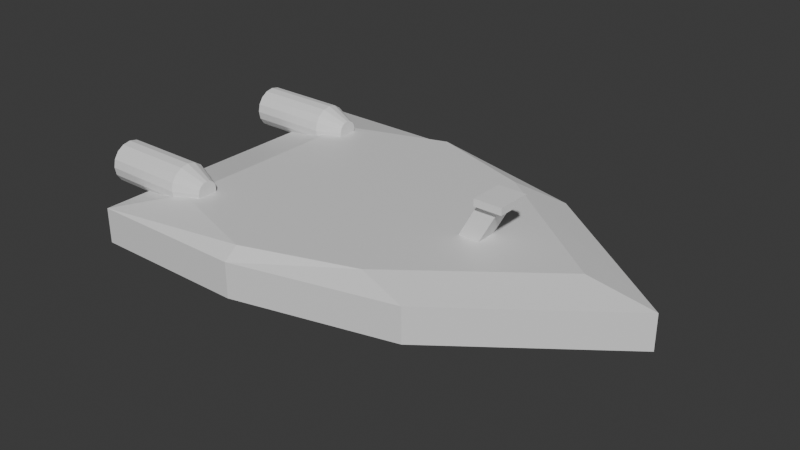 # Source: Cruiser1.blend  (saved by Blender 5.0.118; exported with 4.5.12 LTS)
import bpy
from mathutils import Matrix  # noqa: F401  (used for matrix-valued properties, if any)

bpy.ops.wm.read_factory_settings(use_empty=True)
scene = bpy.context.scene
scene.name = 'Scene'

# ---- collections
col_collection = bpy.data.collections.new('Collection'); scene.collection.children.link(col_collection)

# ---- materials (node trees are filled in below, after node groups)
mat_material = bpy.data.materials.new('Material')
mat_material.alpha_threshold = 0.0
mat_material.use_backface_culling_lightprobe_volume = False
mat_material.roughness = 0.5
mat_material.line_color = (0.0, 0.0, 0.0, 1.0)

# ---- material node trees
mat_material.use_nodes = True; mat_material.node_tree.nodes.clear()
_N = mat_material.node_tree.nodes; _L = mat_material.node_tree.links
n0 = _N.new('ShaderNodeOutputMaterial'); n0.name = 'Material Output'; n0.location = (200, 100)
n1 = _N.new('ShaderNodeBsdfPrincipled'); n1.name = 'Principled BSDF'; n1.location = (-200, 100)
_L.new(n1.outputs[0], n0.inputs[0])
n0.is_active_output = True

# ---- world
world_world = bpy.data.worlds.new('World'); scene.world = world_world
world_world.use_nodes = True; world_world.node_tree.nodes.clear()
_N = world_world.node_tree.nodes; _L = world_world.node_tree.links
n0 = _N.new('ShaderNodeOutputWorld'); n0.name = 'World Output'; n0.location = (200, 100)
n1 = _N.new('ShaderNodeBackground'); n1.name = 'Background'; n1.location = (-200, 100)
n1.inputs[0].default_value = (0.05088, 0.05088, 0.05088, 1.0)
_L.new(n1.outputs[0], n0.inputs[0])
n0.is_active_output = True
world_world.color = (0.05088, 0.05088, 0.05088)
world_world.sun_shadow_jitter_overblur = 0.0

# ---- meshes
me_cube = bpy.data.meshes.new('Cube')
me_cube.from_pydata([(0.5128, 0.5128, 1.6), (0.5128, 0.5128, -1.6), (0.5128, -0.5128, 1.6), (0.5128, -0.5128, -1.6), (-0.5128, 0.5128, 1.6), (-0.5128, 0.5128, -1.6), (-0.5128, -0.5128, 1.6), (-0.5128, -0.5128, -1.6), (0.0, 0.6838, -1.6), (0.0, -0.6838, 1.6), (0.0, -0.6838, -1.6), (0.0, 0.6838, 1.6), (-0.5128, 0.0, -1.6), (1.184, 0.0, 1.6), (-0.5128, 0.0, 1.6), (1.184, 0.0, -1.6), (0.0, 0.0, -1.6), (0.0, 0.0, 1.6), (0.75, 0.5625, 0.0), (-0.75, -0.75, 0.0), (0.75, -0.5625, 0.0), (-0.75, 0.75, 0.0), (0.0, 0.75, 0.0), (0.0, -0.75, 0.0), (1.5, 0.0, 0.0), (-0.75, 0.0, 0.0), (0.0, -0.75, 1.0), (-0.75, -0.75, 1.0), (1.5, 0.0, 1.0), (0.75, -0.5625, 1.0), (-0.75, 0.0, 1.0), (-0.75, 0.75, 1.0), (0.0, 0.75, 1.0), (0.75, 0.5625, 1.0), (-0.75, 0.0, -1.0), (-0.75, -0.75, -1.0), (0.0, 0.75, -1.0), (-0.75, 0.75, -1.0), (0.0, -0.75, -1.0), (0.75, -0.5625, -1.0), (1.5, 0.0, -1.0), (0.75, 0.5625, -1.0)], [], [(17, 6, 9), (23, 26, 27, 19), (25, 30, 31, 21), (16, 15, 3), (24, 28, 29, 20), (22, 32, 33, 18), (21, 31, 32, 22), (12, 16, 7), (20, 29, 26, 23), (13, 17, 2), (0, 17, 13), (5, 16, 12), (18, 33, 28, 24), (8, 1, 16), (19, 27, 30, 25), (11, 4, 17), (35, 19, 25, 34), (41, 18, 24, 40), (39, 20, 23, 38), (37, 21, 22, 36), (36, 22, 18, 41), (40, 24, 20, 39), (34, 25, 21, 37), (38, 23, 19, 35), (2, 17, 9), (17, 4, 14), (6, 17, 14), (17, 0, 11), (3, 10, 16), (16, 5, 8), (7, 16, 10), (16, 1, 15), (9, 6, 27, 26), (13, 2, 29, 28), (14, 4, 31, 30), (11, 0, 33, 32), (2, 9, 26, 29), (4, 11, 32, 31), (0, 13, 28, 33), (6, 14, 30, 27), (12, 7, 35, 34), (8, 5, 37, 36), (10, 3, 39, 38), (15, 1, 41, 40), (1, 8, 36, 41), (7, 10, 38, 35), (5, 12, 34, 37), (3, 15, 40, 39)])
_uv = me_cube.uv_layers.new(name='UVMap')
_uv.uv.foreach_set('vector', [0.75, 0.625, 0.8355, 0.7105, 0.75, 0.7105, 0.5, 0.875, 0.625, 0.875, 0.625, 1.0, 0.5, 1.0, 0.5, 0.125, 0.625, 0.125, 0.625, 0.25, 0.5, 0.25, 0.25, 0.625, 0.3355, 0.625, 0.3355, 0.7105, 0.5, 0.625, 0.625, 0.625, 0.625, 0.75, 0.5, 0.75, 0.5, 0.375, 0.625, 0.375, 0.625, 0.5, 0.5, 0.5, 0.5, 0.25, 0.625, 0.25, 0.625, 0.375, 0.5, 0.375, 0.1645, 0.625, 0.25, 0.625, 0.1645, 0.7105, 0.5, 0.75, 0.625, 0.75, 0.625, 0.875, 0.5, 0.875, 0.6645, 0.625, 0.75, 0.625, 0.6645, 0.7105, 0.6645, 0.5395, 0.75, 0.625, 0.6645, 0.625, 0.1645, 0.5395, 0.25, 0.625, 0.1645, 0.625, 0.5, 0.5, 0.625, 0.5, 0.625, 0.625, 0.5, 0.625, 0.25, 0.5395, 0.3355, 0.5395, 0.25, 0.625, 0.5, 0.0, 0.625, 0.0, 0.625, 0.125, 0.5, 0.125, 0.75, 0.5395, 0.8355, 0.5395, 0.75, 0.625, 0.375, 0.0, 0.5, 0.0, 0.5, 0.125, 0.375, 0.125, 0.375, 0.5, 0.5, 0.5, 0.5, 0.625, 0.375, 0.625, 0.375, 0.75, 0.5, 0.75, 0.5, 0.875, 0.375, 0.875, 0.375, 0.25, 0.5, 0.25, 0.5, 0.375, 0.375, 0.375, 0.375, 0.375, 0.5, 0.375, 0.5, 0.5, 0.375, 0.5, 0.375, 0.625, 0.5, 0.625, 0.5, 0.75, 0.375, 0.75, 0.375, 0.125, 0.5, 0.125, 0.5, 0.25, 0.375, 0.25, 0.375, 0.875, 0.5, 0.875, 0.5, 1.0, 0.375, 1.0, 0.6645, 0.7105, 0.75, 0.625, 0.75, 0.7105, 0.75, 0.625, 0.8355, 0.5395, 0.8355, 0.625, 0.8355, 0.7105, 0.75, 0.625, 0.8355, 0.625, 0.75, 0.625, 0.6645, 0.5395, 0.75, 0.5395, 0.3355, 0.7105, 0.25, 0.7105, 0.25, 0.625, 0.25, 0.625, 0.1645, 0.5395, 0.25, 0.5395, 0.1645, 0.7105, 0.25, 0.625, 0.25, 0.7105, 0.25, 0.625, 0.3355, 0.5395, 0.3355, 0.625, 0.75, 0.7105, 0.8355, 0.7105, 0.875, 0.75, 0.75, 0.75, 0.6645, 0.625, 0.6645, 0.7105, 0.625, 0.75, 0.625, 0.625, 0.8355, 0.625, 0.8355, 0.5395, 0.875, 0.5, 0.875, 0.625, 0.75, 0.5395, 0.6645, 0.5395, 0.625, 0.5, 0.75, 0.5, 0.6645, 0.7105, 0.75, 0.7105, 0.75, 0.75, 0.625, 0.75, 0.8355, 0.5395, 0.75, 0.5395, 0.75, 0.5, 0.875, 0.5, 0.6645, 0.5395, 0.6645, 0.625, 0.625, 0.625, 0.625, 0.5, 0.8355, 0.7105, 0.8355, 0.625, 0.875, 0.625, 0.875, 0.75, 0.1645, 0.625, 0.1645, 0.7105, 0.125, 0.75, 0.125, 0.625, 0.25, 0.5395, 0.1645, 0.5395, 0.125, 0.5, 0.25, 0.5, 0.25, 0.7105, 0.3355, 0.7105, 0.375, 0.75, 0.25, 0.75, 0.3355, 0.625, 0.3355, 0.5395, 0.375, 0.5, 0.375, 0.625, 0.3355, 0.5395, 0.25, 0.5395, 0.25, 0.5, 0.375, 0.5, 0.1645, 0.7105, 0.25, 0.7105, 0.25, 0.75, 0.125, 0.75, 0.1645, 0.5395, 0.1645, 0.625, 0.125, 0.625, 0.125, 0.5, 0.3355, 0.7105, 0.3355, 0.625, 0.375, 0.625, 0.375, 0.75])
me_cube.materials.append(mat_material)
me_cube.use_mirror_vertex_groups = False
me_cube.update()
me_cylinder_001 = bpy.data.meshes.new('Cylinder.001')
me_cylinder_001.from_pydata([(0.0, 1.0, -1.0), (-5.1e-08, 0.4902, 1.583), (0.3827, 0.9239, -1.0), (0.1876, 0.4529, 1.583), (0.7071, 0.7071, -1.0), (0.3466, 0.3466, 1.583), (0.9239, 0.3827, -1.0), (0.4529, 0.1876, 1.583), (1.0, 0.0, -1.0), (0.4902, 0.0, 1.583), (0.9239, -0.3827, -1.0), (0.4529, -0.1876, 1.583), (0.7071, -0.7071, -1.0), (0.3466, -0.3466, 1.583), (0.3827, -0.9239, -1.0), (0.1876, -0.4529, 1.583), (0.0, -1.0, -1.0), (-5.1e-08, -0.4902, 1.583), (-0.3827, -0.9239, -1.0), (-0.1876, -0.4529, 1.583), (-0.7071, -0.7071, -1.0), (-0.3466, -0.3466, 1.583), (-0.9239, -0.3827, -1.0), (-0.4529, -0.1876, 1.583), (-1.0, 0.0, -1.0), (-0.4902, 0.0, 1.583), (-0.9239, 0.3827, -1.0), (-0.4529, 0.1876, 1.583), (-0.7071, 0.7071, -1.0), (-0.3466, 0.3466, 1.583), (-0.3827, 0.9239, -1.0), (-0.1876, 0.4529, 1.583), (0.3827, 0.9239, 1.0), (0.0, 1.0, 1.0), (0.7071, 0.7071, 1.0), (0.9239, 0.3827, 1.0), (1.0, 0.0, 1.0), (0.9239, -0.3827, 1.0), (0.7071, -0.7071, 1.0), (0.3827, -0.9239, 1.0), (0.0, -1.0, 1.0), (-0.3827, -0.9239, 1.0), (-0.7071, -0.7071, 1.0), (-0.9239, -0.3827, 1.0), (-1.0, 0.0, 1.0), (-0.9239, 0.3827, 1.0), (-0.7071, 0.7071, 1.0), (-0.3827, 0.9239, 1.0), (0.0, 0.898, -1.0), (0.3437, 0.8297, -1.0), (0.635, 0.635, -1.0), (0.8297, 0.3437, -1.0), (0.898, 0.0, -1.0), (0.8297, -0.3437, -1.0), (0.635, -0.635, -1.0), (0.3437, -0.8297, -1.0), (0.0, -0.898, -1.0), (-0.3437, -0.8297, -1.0), (-0.635, -0.635, -1.0), (-0.8297, -0.3437, -1.0), (-0.898, 0.0, -1.0), (-0.8297, 0.3437, -1.0), (-0.635, 0.635, -1.0), (-0.3437, 0.8297, -1.0), (0.0, 1.0, -1.0), (0.3827, 0.9239, -1.0), (0.7071, 0.7071, -1.0), (0.9239, 0.3827, -1.0), (1.0, 0.0, -1.0), (0.9239, -0.3827, -1.0), (0.7071, -0.7071, -1.0), (0.3827, -0.9239, -1.0), (0.0, -1.0, -1.0), (-0.3827, -0.9239, -1.0), (-0.7071, -0.7071, -1.0), (-0.9239, -0.3827, -1.0), (-1.0, 0.0, -1.0), (-0.9239, 0.3827, -1.0), (-0.7071, 0.7071, -1.0), (-0.3827, 0.9239, -1.0), (-1.609e-08, 0.898, -0.8333), (0.3437, 0.8297, -0.8333), (0.635, 0.635, -0.8333), (0.8297, 0.3437, -0.8333), (0.898, -1.126e-15, -0.8333), (0.8297, -0.3437, -0.8333), (0.635, -0.635, -0.8333), (0.3437, -0.8297, -0.8333), (-1.609e-08, -0.898, -0.8333), (-0.3437, -0.8297, -0.8333), (-0.635, -0.635, -0.8333), (-0.8297, -0.3437, -0.8333), (-0.898, -1.126e-15, -0.8333), (-0.8297, 0.3437, -0.8333), (-0.635, 0.635, -0.8333), (-0.3437, 0.8297, -0.8333)], [], [(0, 33, 32, 2), (2, 32, 34, 4), (4, 34, 35, 6), (6, 35, 36, 8), (8, 36, 37, 10), (10, 37, 38, 12), (12, 38, 39, 14), (14, 39, 40, 16), (16, 40, 41, 18), (18, 41, 42, 20), (20, 42, 43, 22), (22, 43, 44, 24), (24, 44, 45, 26), (26, 45, 46, 28), (3, 1, 31, 29, 27, 25, 23, 21, 19, 17, 15, 13, 11, 9, 7, 5), (28, 46, 47, 30), (30, 47, 33, 0), (6, 8, 68, 67), (1, 3, 32, 33), (3, 5, 34, 32), (5, 7, 35, 34), (7, 9, 36, 35), (9, 11, 37, 36), (11, 13, 38, 37), (13, 15, 39, 38), (15, 17, 40, 39), (17, 19, 41, 40), (19, 21, 42, 41), (21, 23, 43, 42), (23, 25, 44, 43), (25, 27, 45, 44), (27, 29, 46, 45), (29, 31, 47, 46), (31, 1, 33, 47), (52, 53, 85, 84), (16, 18, 73, 72), (26, 28, 78, 77), (2, 4, 66, 65), (12, 14, 71, 70), (22, 24, 76, 75), (8, 10, 69, 68), (18, 20, 74, 73), (28, 30, 79, 78), (4, 6, 67, 66), (14, 16, 72, 71), (24, 26, 77, 76), (0, 2, 65, 64), (10, 12, 70, 69), (20, 22, 75, 74), (30, 0, 64, 79), (49, 48, 64, 65), (50, 49, 65, 66), (51, 50, 66, 67), (52, 51, 67, 68), (53, 52, 68, 69), (54, 53, 69, 70), (55, 54, 70, 71), (56, 55, 71, 72), (57, 56, 72, 73), (58, 57, 73, 74), (59, 58, 74, 75), (60, 59, 75, 76), (61, 60, 76, 77), (62, 61, 77, 78), (63, 62, 78, 79), (48, 63, 79, 64), (80, 81, 82, 83, 84, 85, 86, 87, 88, 89, 90, 91, 92, 93, 94, 95), (60, 61, 93, 92), (53, 54, 86, 85), (61, 62, 94, 93), (54, 55, 87, 86), (62, 63, 95, 94), (55, 56, 88, 87), (48, 49, 81, 80), (63, 48, 80, 95), (56, 57, 89, 88), (49, 50, 82, 81), (57, 58, 90, 89), (50, 51, 83, 82), (58, 59, 91, 90), (51, 52, 84, 83), (59, 60, 92, 91)])
_uv = me_cylinder_001.uv_layers.new(name='UVMap')
_uv.uv.foreach_set('vector', [1.0, 0.5, 1.0, 1.0, 0.9375, 1.0, 0.9375, 0.5, 0.9375, 0.5, 0.9375, 1.0, 0.875, 1.0, 0.875, 0.5, 0.875, 0.5, 0.875, 1.0, 0.8125, 1.0, 0.8125, 0.5, 0.8125, 0.5, 0.8125, 1.0, 0.75, 1.0, 0.75, 0.5, 0.75, 0.5, 0.75, 1.0, 0.6875, 1.0, 0.6875, 0.5, 0.6875, 0.5, 0.6875, 1.0, 0.625, 1.0, 0.625, 0.5, 0.625, 0.5, 0.625, 1.0, 0.5625, 1.0, 0.5625, 0.5, 0.5625, 0.5, 0.5625, 1.0, 0.5, 1.0, 0.5, 0.5, 0.5, 0.5, 0.5, 1.0, 0.4375, 1.0, 0.4375, 0.5, 0.4375, 0.5, 0.4375, 1.0, 0.375, 1.0, 0.375, 0.5, 0.375, 0.5, 0.375, 1.0, 0.3125, 1.0, 0.3125, 0.5, 0.3125, 0.5, 0.3125, 1.0, 0.25, 1.0, 0.25, 0.5, 0.25, 0.5, 0.25, 1.0, 0.1875, 1.0, 0.1875, 0.5, 0.1875, 0.5, 0.1875, 1.0, 0.125, 1.0, 0.125, 0.5, 0.295, 0.3587, 0.25, 0.3676, 0.205, 0.3587, 0.1668, 0.3332, 0.1413, 0.295, 0.1324, 0.25, 0.1413, 0.205, 0.1668, 0.1668, 0.205, 0.1413, 0.25, 0.1324, 0.295, 0.1413, 0.3332, 0.1668, 0.3587, 0.205, 0.3676, 0.25, 0.3587, 0.295, 0.3332, 0.3332, 0.125, 0.5, 0.125, 1.0, 0.0625, 1.0, 0.0625, 0.5, 0.0625, 0.5, 0.0625, 1.0, 0.0, 1.0, 0.0, 0.5, 0.8125, 0.5, 0.75, 0.5, 0.75, 0.5, 0.8125, 0.5, 0.25, 0.3676, 0.295, 0.3587, 0.3418, 0.4717, 0.25, 0.49, 0.295, 0.3587, 0.3332, 0.3332, 0.4197, 0.4197, 0.3418, 0.4717, 0.3332, 0.3332, 0.3587, 0.295, 0.4717, 0.3418, 0.4197, 0.4197, 0.3587, 0.295, 0.3676, 0.25, 0.49, 0.25, 0.4717, 0.3418, 0.3676, 0.25, 0.3587, 0.205, 0.4717, 0.1582, 0.49, 0.25, 0.3587, 0.205, 0.3332, 0.1668, 0.4197, 0.08029, 0.4717, 0.1582, 0.3332, 0.1668, 0.295, 0.1413, 0.3418, 0.02827, 0.4197, 0.08029, 0.295, 0.1413, 0.25, 0.1324, 0.25, 0.01, 0.3418, 0.02827, 0.25, 0.1324, 0.205, 0.1413, 0.1582, 0.02827, 0.25, 0.01, 0.205, 0.1413, 0.1668, 0.1668, 0.08029, 0.08029, 0.1582, 0.02827, 0.1668, 0.1668, 0.1413, 0.205, 0.02827, 0.1582, 0.08029, 0.08029, 0.1413, 0.205, 0.1324, 0.25, 0.01, 0.25, 0.02827, 0.1582, 0.1324, 0.25, 0.1413, 0.295, 0.02827, 0.3418, 0.01, 0.25, 0.1413, 0.295, 0.1668, 0.3332, 0.08029, 0.4197, 0.02827, 0.3418, 0.1668, 0.3332, 0.205, 0.3587, 0.1582, 0.4717, 0.08029, 0.4197, 0.205, 0.3587, 0.25, 0.3676, 0.25, 0.49, 0.1582, 0.4717, 0.9655, 0.25, 0.9491, 0.1675, 0.9491, 0.1675, 0.9655, 0.25, 0.5, 0.5, 0.4375, 0.5, 0.4375, 0.5, 0.5, 0.5, 0.1875, 0.5, 0.125, 0.5, 0.125, 0.5, 0.1875, 0.5, 0.9375, 0.5, 0.875, 0.5, 0.875, 0.5, 0.9375, 0.5, 0.625, 0.5, 0.5625, 0.5, 0.5625, 0.5, 0.625, 0.5, 0.3125, 0.5, 0.25, 0.5, 0.25, 0.5, 0.3125, 0.5, 0.75, 0.5, 0.6875, 0.5, 0.6875, 0.5, 0.75, 0.5, 0.4375, 0.5, 0.375, 0.5, 0.375, 0.5, 0.4375, 0.5, 0.125, 0.5, 0.0625, 0.5, 0.0625, 0.5, 0.125, 0.5, 0.875, 0.5, 0.8125, 0.5, 0.8125, 0.5, 0.875, 0.5, 0.5625, 0.5, 0.5, 0.5, 0.5, 0.5, 0.5625, 0.5, 0.25, 0.5, 0.1875, 0.5, 0.1875, 0.5, 0.25, 0.5, 1.0, 0.5, 0.9375, 0.5, 0.9375, 0.5, 1.0, 0.5, 0.6875, 0.5, 0.625, 0.5, 0.625, 0.5, 0.6875, 0.5, 0.375, 0.5, 0.3125, 0.5, 0.3125, 0.5, 0.375, 0.5, 0.0625, 0.5, 0.0, 0.5, 0.0, 0.5, 0.0625, 0.5, 0.8325, 0.4491, 0.75, 0.4655, 0.75, 0.49, 0.8418, 0.4717, 0.9024, 0.4024, 0.8325, 0.4491, 0.8418, 0.4717, 0.9197, 0.4197, 0.9491, 0.3325, 0.9024, 0.4024, 0.9197, 0.4197, 0.9717, 0.3418, 0.9655, 0.25, 0.9491, 0.3325, 0.9717, 0.3418, 0.99, 0.25, 0.9491, 0.1675, 0.9655, 0.25, 0.99, 0.25, 0.9717, 0.1582, 0.9024, 0.0976, 0.9491, 0.1675, 0.9717, 0.1582, 0.9197, 0.08029, 0.8325, 0.05088, 0.9024, 0.0976, 0.9197, 0.08029, 0.8418, 0.02827, 0.75, 0.03447, 0.8325, 0.05088, 0.8418, 0.02827, 0.75, 0.01, 0.6675, 0.05088, 0.75, 0.03447, 0.75, 0.01, 0.6582, 0.02827, 0.5976, 0.0976, 0.6675, 0.05088, 0.6582, 0.02827, 0.5803, 0.08029, 0.5509, 0.1675, 0.5976, 0.0976, 0.5803, 0.08029, 0.5283, 0.1582, 0.5345, 0.25, 0.5509, 0.1675, 0.5283, 0.1582, 0.51, 0.25, 0.5509, 0.3325, 0.5345, 0.25, 0.51, 0.25, 0.5283, 0.3418, 0.5976, 0.4024, 0.5509, 0.3325, 0.5283, 0.3418, 0.5803, 0.4197, 0.6675, 0.4491, 0.5976, 0.4024, 0.5803, 0.4197, 0.6582, 0.4717, 0.75, 0.4655, 0.6675, 0.4491, 0.6582, 0.4717, 0.75, 0.49, 0.75, 0.4655, 0.8325, 0.4491, 0.9024, 0.4024, 0.9491, 0.3325, 0.9655, 0.25, 0.9491, 0.1675, 0.9024, 0.0976, 0.8325, 0.05088, 0.75, 0.03447, 0.6675, 0.05088, 0.5976, 0.0976, 0.5509, 0.1675, 0.5345, 0.25, 0.5509, 0.3325, 0.5976, 0.4024, 0.6675, 0.4491, 0.5345, 0.25, 0.5509, 0.3325, 0.5509, 0.3325, 0.5345, 0.25, 0.9491, 0.1675, 0.9024, 0.0976, 0.9024, 0.0976, 0.9491, 0.1675, 0.5509, 0.3325, 0.5976, 0.4024, 0.5976, 0.4024, 0.5509, 0.3325, 0.9024, 0.0976, 0.8325, 0.05088, 0.8325, 0.05088, 0.9024, 0.0976, 0.5976, 0.4024, 0.6675, 0.4491, 0.6675, 0.4491, 0.5976, 0.4024, 0.8325, 0.05088, 0.75, 0.03447, 0.75, 0.03447, 0.8325, 0.05088, 0.75, 0.4655, 0.8325, 0.4491, 0.8325, 0.4491, 0.75, 0.4655, 0.6675, 0.4491, 0.75, 0.4655, 0.75, 0.4655, 0.6675, 0.4491, 0.75, 0.03447, 0.6675, 0.05088, 0.6675, 0.05088, 0.75, 0.03447, 0.8325, 0.4491, 0.9024, 0.4024, 0.9024, 0.4024, 0.8325, 0.4491, 0.6675, 0.05088, 0.5976, 0.0976, 0.5976, 0.0976, 0.6675, 0.05088, 0.9024, 0.4024, 0.9491, 0.3325, 0.9491, 0.3325, 0.9024, 0.4024, 0.5976, 0.0976, 0.5509, 0.1675, 0.5509, 0.1675, 0.5976, 0.0976, 0.9491, 0.3325, 0.9655, 0.25, 0.9655, 0.25, 0.9491, 0.3325, 0.5509, 0.1675, 0.5345, 0.25, 0.5345, 0.25, 0.5509, 0.1675])
me_cylinder_001.update()
me_cylinder_002 = bpy.data.meshes.new('Cylinder.002')
me_cylinder_002.from_pydata([(0.0, 1.0, -1.0), (-5.1e-08, 0.4902, 1.583), (0.3827, 0.9239, -1.0), (0.1876, 0.4529, 1.583), (0.7071, 0.7071, -1.0), (0.3466, 0.3466, 1.583), (0.9239, 0.3827, -1.0), (0.4529, 0.1876, 1.583), (1.0, 0.0, -1.0), (0.4902, 0.0, 1.583), (0.9239, -0.3827, -1.0), (0.4529, -0.1876, 1.583), (0.7071, -0.7071, -1.0), (0.3466, -0.3466, 1.583), (0.3827, -0.9239, -1.0), (0.1876, -0.4529, 1.583), (0.0, -1.0, -1.0), (-5.1e-08, -0.4902, 1.583), (-0.3827, -0.9239, -1.0), (-0.1876, -0.4529, 1.583), (-0.7071, -0.7071, -1.0), (-0.3466, -0.3466, 1.583), (-0.9239, -0.3827, -1.0), (-0.4529, -0.1876, 1.583), (-1.0, 0.0, -1.0), (-0.4902, 0.0, 1.583), (-0.9239, 0.3827, -1.0), (-0.4529, 0.1876, 1.583), (-0.7071, 0.7071, -1.0), (-0.3466, 0.3466, 1.583), (-0.3827, 0.9239, -1.0), (-0.1876, 0.4529, 1.583), (0.3827, 0.9239, 1.0), (0.0, 1.0, 1.0), (0.7071, 0.7071, 1.0), (0.9239, 0.3827, 1.0), (1.0, 0.0, 1.0), (0.9239, -0.3827, 1.0), (0.7071, -0.7071, 1.0), (0.3827, -0.9239, 1.0), (0.0, -1.0, 1.0), (-0.3827, -0.9239, 1.0), (-0.7071, -0.7071, 1.0), (-0.9239, -0.3827, 1.0), (-1.0, 0.0, 1.0), (-0.9239, 0.3827, 1.0), (-0.7071, 0.7071, 1.0), (-0.3827, 0.9239, 1.0), (0.0, 0.898, -1.0), (0.3437, 0.8297, -1.0), (0.635, 0.635, -1.0), (0.8297, 0.3437, -1.0), (0.898, 0.0, -1.0), (0.8297, -0.3437, -1.0), (0.635, -0.635, -1.0), (0.3437, -0.8297, -1.0), (0.0, -0.898, -1.0), (-0.3437, -0.8297, -1.0), (-0.635, -0.635, -1.0), (-0.8297, -0.3437, -1.0), (-0.898, 0.0, -1.0), (-0.8297, 0.3437, -1.0), (-0.635, 0.635, -1.0), (-0.3437, 0.8297, -1.0), (0.0, 1.0, -1.0), (0.3827, 0.9239, -1.0), (0.7071, 0.7071, -1.0), (0.9239, 0.3827, -1.0), (1.0, 0.0, -1.0), (0.9239, -0.3827, -1.0), (0.7071, -0.7071, -1.0), (0.3827, -0.9239, -1.0), (0.0, -1.0, -1.0), (-0.3827, -0.9239, -1.0), (-0.7071, -0.7071, -1.0), (-0.9239, -0.3827, -1.0), (-1.0, 0.0, -1.0), (-0.9239, 0.3827, -1.0), (-0.7071, 0.7071, -1.0), (-0.3827, 0.9239, -1.0), (-1.609e-08, 0.898, -0.8333), (0.3437, 0.8297, -0.8333), (0.635, 0.635, -0.8333), (0.8297, 0.3437, -0.8333), (0.898, -1.126e-15, -0.8333), (0.8297, -0.3437, -0.8333), (0.635, -0.635, -0.8333), (0.3437, -0.8297, -0.8333), (-1.609e-08, -0.898, -0.8333), (-0.3437, -0.8297, -0.8333), (-0.635, -0.635, -0.8333), (-0.8297, -0.3437, -0.8333), (-0.898, -1.126e-15, -0.8333), (-0.8297, 0.3437, -0.8333), (-0.635, 0.635, -0.8333), (-0.3437, 0.8297, -0.8333)], [], [(0, 33, 32, 2), (2, 32, 34, 4), (4, 34, 35, 6), (6, 35, 36, 8), (8, 36, 37, 10), (10, 37, 38, 12), (12, 38, 39, 14), (14, 39, 40, 16), (16, 40, 41, 18), (18, 41, 42, 20), (20, 42, 43, 22), (22, 43, 44, 24), (24, 44, 45, 26), (26, 45, 46, 28), (3, 1, 31, 29, 27, 25, 23, 21, 19, 17, 15, 13, 11, 9, 7, 5), (28, 46, 47, 30), (30, 47, 33, 0), (6, 8, 68, 67), (1, 3, 32, 33), (3, 5, 34, 32), (5, 7, 35, 34), (7, 9, 36, 35), (9, 11, 37, 36), (11, 13, 38, 37), (13, 15, 39, 38), (15, 17, 40, 39), (17, 19, 41, 40), (19, 21, 42, 41), (21, 23, 43, 42), (23, 25, 44, 43), (25, 27, 45, 44), (27, 29, 46, 45), (29, 31, 47, 46), (31, 1, 33, 47), (52, 53, 85, 84), (16, 18, 73, 72), (26, 28, 78, 77), (2, 4, 66, 65), (12, 14, 71, 70), (22, 24, 76, 75), (8, 10, 69, 68), (18, 20, 74, 73), (28, 30, 79, 78), (4, 6, 67, 66), (14, 16, 72, 71), (24, 26, 77, 76), (0, 2, 65, 64), (10, 12, 70, 69), (20, 22, 75, 74), (30, 0, 64, 79), (49, 48, 64, 65), (50, 49, 65, 66), (51, 50, 66, 67), (52, 51, 67, 68), (53, 52, 68, 69), (54, 53, 69, 70), (55, 54, 70, 71), (56, 55, 71, 72), (57, 56, 72, 73), (58, 57, 73, 74), (59, 58, 74, 75), (60, 59, 75, 76), (61, 60, 76, 77), (62, 61, 77, 78), (63, 62, 78, 79), (48, 63, 79, 64), (80, 81, 82, 83, 84, 85, 86, 87, 88, 89, 90, 91, 92, 93, 94, 95), (60, 61, 93, 92), (53, 54, 86, 85), (61, 62, 94, 93), (54, 55, 87, 86), (62, 63, 95, 94), (55, 56, 88, 87), (48, 49, 81, 80), (63, 48, 80, 95), (56, 57, 89, 88), (49, 50, 82, 81), (57, 58, 90, 89), (50, 51, 83, 82), (58, 59, 91, 90), (51, 52, 84, 83), (59, 60, 92, 91)])
_uv = me_cylinder_002.uv_layers.new(name='UVMap')
_uv.uv.foreach_set('vector', [1.0, 0.5, 1.0, 1.0, 0.9375, 1.0, 0.9375, 0.5, 0.9375, 0.5, 0.9375, 1.0, 0.875, 1.0, 0.875, 0.5, 0.875, 0.5, 0.875, 1.0, 0.8125, 1.0, 0.8125, 0.5, 0.8125, 0.5, 0.8125, 1.0, 0.75, 1.0, 0.75, 0.5, 0.75, 0.5, 0.75, 1.0, 0.6875, 1.0, 0.6875, 0.5, 0.6875, 0.5, 0.6875, 1.0, 0.625, 1.0, 0.625, 0.5, 0.625, 0.5, 0.625, 1.0, 0.5625, 1.0, 0.5625, 0.5, 0.5625, 0.5, 0.5625, 1.0, 0.5, 1.0, 0.5, 0.5, 0.5, 0.5, 0.5, 1.0, 0.4375, 1.0, 0.4375, 0.5, 0.4375, 0.5, 0.4375, 1.0, 0.375, 1.0, 0.375, 0.5, 0.375, 0.5, 0.375, 1.0, 0.3125, 1.0, 0.3125, 0.5, 0.3125, 0.5, 0.3125, 1.0, 0.25, 1.0, 0.25, 0.5, 0.25, 0.5, 0.25, 1.0, 0.1875, 1.0, 0.1875, 0.5, 0.1875, 0.5, 0.1875, 1.0, 0.125, 1.0, 0.125, 0.5, 0.295, 0.3587, 0.25, 0.3676, 0.205, 0.3587, 0.1668, 0.3332, 0.1413, 0.295, 0.1324, 0.25, 0.1413, 0.205, 0.1668, 0.1668, 0.205, 0.1413, 0.25, 0.1324, 0.295, 0.1413, 0.3332, 0.1668, 0.3587, 0.205, 0.3676, 0.25, 0.3587, 0.295, 0.3332, 0.3332, 0.125, 0.5, 0.125, 1.0, 0.0625, 1.0, 0.0625, 0.5, 0.0625, 0.5, 0.0625, 1.0, 0.0, 1.0, 0.0, 0.5, 0.8125, 0.5, 0.75, 0.5, 0.75, 0.5, 0.8125, 0.5, 0.25, 0.3676, 0.295, 0.3587, 0.3418, 0.4717, 0.25, 0.49, 0.295, 0.3587, 0.3332, 0.3332, 0.4197, 0.4197, 0.3418, 0.4717, 0.3332, 0.3332, 0.3587, 0.295, 0.4717, 0.3418, 0.4197, 0.4197, 0.3587, 0.295, 0.3676, 0.25, 0.49, 0.25, 0.4717, 0.3418, 0.3676, 0.25, 0.3587, 0.205, 0.4717, 0.1582, 0.49, 0.25, 0.3587, 0.205, 0.3332, 0.1668, 0.4197, 0.08029, 0.4717, 0.1582, 0.3332, 0.1668, 0.295, 0.1413, 0.3418, 0.02827, 0.4197, 0.08029, 0.295, 0.1413, 0.25, 0.1324, 0.25, 0.01, 0.3418, 0.02827, 0.25, 0.1324, 0.205, 0.1413, 0.1582, 0.02827, 0.25, 0.01, 0.205, 0.1413, 0.1668, 0.1668, 0.08029, 0.08029, 0.1582, 0.02827, 0.1668, 0.1668, 0.1413, 0.205, 0.02827, 0.1582, 0.08029, 0.08029, 0.1413, 0.205, 0.1324, 0.25, 0.01, 0.25, 0.02827, 0.1582, 0.1324, 0.25, 0.1413, 0.295, 0.02827, 0.3418, 0.01, 0.25, 0.1413, 0.295, 0.1668, 0.3332, 0.08029, 0.4197, 0.02827, 0.3418, 0.1668, 0.3332, 0.205, 0.3587, 0.1582, 0.4717, 0.08029, 0.4197, 0.205, 0.3587, 0.25, 0.3676, 0.25, 0.49, 0.1582, 0.4717, 0.9655, 0.25, 0.9491, 0.1675, 0.9491, 0.1675, 0.9655, 0.25, 0.5, 0.5, 0.4375, 0.5, 0.4375, 0.5, 0.5, 0.5, 0.1875, 0.5, 0.125, 0.5, 0.125, 0.5, 0.1875, 0.5, 0.9375, 0.5, 0.875, 0.5, 0.875, 0.5, 0.9375, 0.5, 0.625, 0.5, 0.5625, 0.5, 0.5625, 0.5, 0.625, 0.5, 0.3125, 0.5, 0.25, 0.5, 0.25, 0.5, 0.3125, 0.5, 0.75, 0.5, 0.6875, 0.5, 0.6875, 0.5, 0.75, 0.5, 0.4375, 0.5, 0.375, 0.5, 0.375, 0.5, 0.4375, 0.5, 0.125, 0.5, 0.0625, 0.5, 0.0625, 0.5, 0.125, 0.5, 0.875, 0.5, 0.8125, 0.5, 0.8125, 0.5, 0.875, 0.5, 0.5625, 0.5, 0.5, 0.5, 0.5, 0.5, 0.5625, 0.5, 0.25, 0.5, 0.1875, 0.5, 0.1875, 0.5, 0.25, 0.5, 1.0, 0.5, 0.9375, 0.5, 0.9375, 0.5, 1.0, 0.5, 0.6875, 0.5, 0.625, 0.5, 0.625, 0.5, 0.6875, 0.5, 0.375, 0.5, 0.3125, 0.5, 0.3125, 0.5, 0.375, 0.5, 0.0625, 0.5, 0.0, 0.5, 0.0, 0.5, 0.0625, 0.5, 0.8325, 0.4491, 0.75, 0.4655, 0.75, 0.49, 0.8418, 0.4717, 0.9024, 0.4024, 0.8325, 0.4491, 0.8418, 0.4717, 0.9197, 0.4197, 0.9491, 0.3325, 0.9024, 0.4024, 0.9197, 0.4197, 0.9717, 0.3418, 0.9655, 0.25, 0.9491, 0.3325, 0.9717, 0.3418, 0.99, 0.25, 0.9491, 0.1675, 0.9655, 0.25, 0.99, 0.25, 0.9717, 0.1582, 0.9024, 0.0976, 0.9491, 0.1675, 0.9717, 0.1582, 0.9197, 0.08029, 0.8325, 0.05088, 0.9024, 0.0976, 0.9197, 0.08029, 0.8418, 0.02827, 0.75, 0.03447, 0.8325, 0.05088, 0.8418, 0.02827, 0.75, 0.01, 0.6675, 0.05088, 0.75, 0.03447, 0.75, 0.01, 0.6582, 0.02827, 0.5976, 0.0976, 0.6675, 0.05088, 0.6582, 0.02827, 0.5803, 0.08029, 0.5509, 0.1675, 0.5976, 0.0976, 0.5803, 0.08029, 0.5283, 0.1582, 0.5345, 0.25, 0.5509, 0.1675, 0.5283, 0.1582, 0.51, 0.25, 0.5509, 0.3325, 0.5345, 0.25, 0.51, 0.25, 0.5283, 0.3418, 0.5976, 0.4024, 0.5509, 0.3325, 0.5283, 0.3418, 0.5803, 0.4197, 0.6675, 0.4491, 0.5976, 0.4024, 0.5803, 0.4197, 0.6582, 0.4717, 0.75, 0.4655, 0.6675, 0.4491, 0.6582, 0.4717, 0.75, 0.49, 0.75, 0.4655, 0.8325, 0.4491, 0.9024, 0.4024, 0.9491, 0.3325, 0.9655, 0.25, 0.9491, 0.1675, 0.9024, 0.0976, 0.8325, 0.05088, 0.75, 0.03447, 0.6675, 0.05088, 0.5976, 0.0976, 0.5509, 0.1675, 0.5345, 0.25, 0.5509, 0.3325, 0.5976, 0.4024, 0.6675, 0.4491, 0.5345, 0.25, 0.5509, 0.3325, 0.5509, 0.3325, 0.5345, 0.25, 0.9491, 0.1675, 0.9024, 0.0976, 0.9024, 0.0976, 0.9491, 0.1675, 0.5509, 0.3325, 0.5976, 0.4024, 0.5976, 0.4024, 0.5509, 0.3325, 0.9024, 0.0976, 0.8325, 0.05088, 0.8325, 0.05088, 0.9024, 0.0976, 0.5976, 0.4024, 0.6675, 0.4491, 0.6675, 0.4491, 0.5976, 0.4024, 0.8325, 0.05088, 0.75, 0.03447, 0.75, 0.03447, 0.8325, 0.05088, 0.75, 0.4655, 0.8325, 0.4491, 0.8325, 0.4491, 0.75, 0.4655, 0.6675, 0.4491, 0.75, 0.4655, 0.75, 0.4655, 0.6675, 0.4491, 0.75, 0.03447, 0.6675, 0.05088, 0.6675, 0.05088, 0.75, 0.03447, 0.8325, 0.4491, 0.9024, 0.4024, 0.9024, 0.4024, 0.8325, 0.4491, 0.6675, 0.05088, 0.5976, 0.0976, 0.5976, 0.0976, 0.6675, 0.05088, 0.9024, 0.4024, 0.9491, 0.3325, 0.9491, 0.3325, 0.9024, 0.4024, 0.5976, 0.0976, 0.5509, 0.1675, 0.5509, 0.1675, 0.5976, 0.0976, 0.9491, 0.3325, 0.9655, 0.25, 0.9655, 0.25, 0.9491, 0.3325, 0.5509, 0.1675, 0.5345, 0.25, 0.5345, 0.25, 0.5509, 0.1675])
me_cylinder_002.update()
me_cylinder_003 = bpy.data.meshes.new('Cylinder.003')
me_cylinder_003.from_pydata([(0.0, 1.0, -1.0), (-5.1e-08, 0.4902, 1.583), (0.3827, 0.9239, -1.0), (0.1876, 0.4529, 1.583), (0.7071, 0.7071, -1.0), (0.3466, 0.3466, 1.583), (0.9239, 0.3827, -1.0), (0.4529, 0.1876, 1.583), (1.0, 0.0, -1.0), (0.4902, 0.0, 1.583), (0.9239, -0.3827, -1.0), (0.4529, -0.1876, 1.583), (0.7071, -0.7071, -1.0), (0.3466, -0.3466, 1.583), (0.3827, -0.9239, -1.0), (0.1876, -0.4529, 1.583), (0.0, -1.0, -1.0), (-5.1e-08, -0.4902, 1.583), (-0.3827, -0.9239, -1.0), (-0.1876, -0.4529, 1.583), (-0.7071, -0.7071, -1.0), (-0.3466, -0.3466, 1.583), (-0.9239, -0.3827, -1.0), (-0.4529, -0.1876, 1.583), (-1.0, 0.0, -1.0), (-0.4902, 0.0, 1.583), (-0.9239, 0.3827, -1.0), (-0.4529, 0.1876, 1.583), (-0.7071, 0.7071, -1.0), (-0.3466, 0.3466, 1.583), (-0.3827, 0.9239, -1.0), (-0.1876, 0.4529, 1.583), (0.3827, 0.9239, 1.0), (0.0, 1.0, 1.0), (0.7071, 0.7071, 1.0), (0.9239, 0.3827, 1.0), (1.0, 0.0, 1.0), (0.9239, -0.3827, 1.0), (0.7071, -0.7071, 1.0), (0.3827, -0.9239, 1.0), (0.0, -1.0, 1.0), (-0.3827, -0.9239, 1.0), (-0.7071, -0.7071, 1.0), (-0.9239, -0.3827, 1.0), (-1.0, 0.0, 1.0), (-0.9239, 0.3827, 1.0), (-0.7071, 0.7071, 1.0), (-0.3827, 0.9239, 1.0), (0.0, 0.898, -1.0), (0.3437, 0.8297, -1.0), (0.635, 0.635, -1.0), (0.8297, 0.3437, -1.0), (0.898, 0.0, -1.0), (0.8297, -0.3437, -1.0), (0.635, -0.635, -1.0), (0.3437, -0.8297, -1.0), (0.0, -0.898, -1.0), (-0.3437, -0.8297, -1.0), (-0.635, -0.635, -1.0), (-0.8297, -0.3437, -1.0), (-0.898, 0.0, -1.0), (-0.8297, 0.3437, -1.0), (-0.635, 0.635, -1.0), (-0.3437, 0.8297, -1.0), (0.0, 1.0, -1.0), (0.3827, 0.9239, -1.0), (0.7071, 0.7071, -1.0), (0.9239, 0.3827, -1.0), (1.0, 0.0, -1.0), (0.9239, -0.3827, -1.0), (0.7071, -0.7071, -1.0), (0.3827, -0.9239, -1.0), (0.0, -1.0, -1.0), (-0.3827, -0.9239, -1.0), (-0.7071, -0.7071, -1.0), (-0.9239, -0.3827, -1.0), (-1.0, 0.0, -1.0), (-0.9239, 0.3827, -1.0), (-0.7071, 0.7071, -1.0), (-0.3827, 0.9239, -1.0), (-1.609e-08, 0.898, -0.8333), (0.3437, 0.8297, -0.8333), (0.635, 0.635, -0.8333), (0.8297, 0.3437, -0.8333), (0.898, -1.126e-15, -0.8333), (0.8297, -0.3437, -0.8333), (0.635, -0.635, -0.8333), (0.3437, -0.8297, -0.8333), (-1.609e-08, -0.898, -0.8333), (-0.3437, -0.8297, -0.8333), (-0.635, -0.635, -0.8333), (-0.8297, -0.3437, -0.8333), (-0.898, -1.126e-15, -0.8333), (-0.8297, 0.3437, -0.8333), (-0.635, 0.635, -0.8333), (-0.3437, 0.8297, -0.8333)], [], [(0, 33, 32, 2), (2, 32, 34, 4), (4, 34, 35, 6), (6, 35, 36, 8), (8, 36, 37, 10), (10, 37, 38, 12), (12, 38, 39, 14), (14, 39, 40, 16), (16, 40, 41, 18), (18, 41, 42, 20), (20, 42, 43, 22), (22, 43, 44, 24), (24, 44, 45, 26), (26, 45, 46, 28), (3, 1, 31, 29, 27, 25, 23, 21, 19, 17, 15, 13, 11, 9, 7, 5), (28, 46, 47, 30), (30, 47, 33, 0), (6, 8, 68, 67), (1, 3, 32, 33), (3, 5, 34, 32), (5, 7, 35, 34), (7, 9, 36, 35), (9, 11, 37, 36), (11, 13, 38, 37), (13, 15, 39, 38), (15, 17, 40, 39), (17, 19, 41, 40), (19, 21, 42, 41), (21, 23, 43, 42), (23, 25, 44, 43), (25, 27, 45, 44), (27, 29, 46, 45), (29, 31, 47, 46), (31, 1, 33, 47), (52, 53, 85, 84), (16, 18, 73, 72), (26, 28, 78, 77), (2, 4, 66, 65), (12, 14, 71, 70), (22, 24, 76, 75), (8, 10, 69, 68), (18, 20, 74, 73), (28, 30, 79, 78), (4, 6, 67, 66), (14, 16, 72, 71), (24, 26, 77, 76), (0, 2, 65, 64), (10, 12, 70, 69), (20, 22, 75, 74), (30, 0, 64, 79), (49, 48, 64, 65), (50, 49, 65, 66), (51, 50, 66, 67), (52, 51, 67, 68), (53, 52, 68, 69), (54, 53, 69, 70), (55, 54, 70, 71), (56, 55, 71, 72), (57, 56, 72, 73), (58, 57, 73, 74), (59, 58, 74, 75), (60, 59, 75, 76), (61, 60, 76, 77), (62, 61, 77, 78), (63, 62, 78, 79), (48, 63, 79, 64), (80, 81, 82, 83, 84, 85, 86, 87, 88, 89, 90, 91, 92, 93, 94, 95), (60, 61, 93, 92), (53, 54, 86, 85), (61, 62, 94, 93), (54, 55, 87, 86), (62, 63, 95, 94), (55, 56, 88, 87), (48, 49, 81, 80), (63, 48, 80, 95), (56, 57, 89, 88), (49, 50, 82, 81), (57, 58, 90, 89), (50, 51, 83, 82), (58, 59, 91, 90), (51, 52, 84, 83), (59, 60, 92, 91)])
_uv = me_cylinder_003.uv_layers.new(name='UVMap')
_uv.uv.foreach_set('vector', [1.0, 0.5, 1.0, 1.0, 0.9375, 1.0, 0.9375, 0.5, 0.9375, 0.5, 0.9375, 1.0, 0.875, 1.0, 0.875, 0.5, 0.875, 0.5, 0.875, 1.0, 0.8125, 1.0, 0.8125, 0.5, 0.8125, 0.5, 0.8125, 1.0, 0.75, 1.0, 0.75, 0.5, 0.75, 0.5, 0.75, 1.0, 0.6875, 1.0, 0.6875, 0.5, 0.6875, 0.5, 0.6875, 1.0, 0.625, 1.0, 0.625, 0.5, 0.625, 0.5, 0.625, 1.0, 0.5625, 1.0, 0.5625, 0.5, 0.5625, 0.5, 0.5625, 1.0, 0.5, 1.0, 0.5, 0.5, 0.5, 0.5, 0.5, 1.0, 0.4375, 1.0, 0.4375, 0.5, 0.4375, 0.5, 0.4375, 1.0, 0.375, 1.0, 0.375, 0.5, 0.375, 0.5, 0.375, 1.0, 0.3125, 1.0, 0.3125, 0.5, 0.3125, 0.5, 0.3125, 1.0, 0.25, 1.0, 0.25, 0.5, 0.25, 0.5, 0.25, 1.0, 0.1875, 1.0, 0.1875, 0.5, 0.1875, 0.5, 0.1875, 1.0, 0.125, 1.0, 0.125, 0.5, 0.295, 0.3587, 0.25, 0.3676, 0.205, 0.3587, 0.1668, 0.3332, 0.1413, 0.295, 0.1324, 0.25, 0.1413, 0.205, 0.1668, 0.1668, 0.205, 0.1413, 0.25, 0.1324, 0.295, 0.1413, 0.3332, 0.1668, 0.3587, 0.205, 0.3676, 0.25, 0.3587, 0.295, 0.3332, 0.3332, 0.125, 0.5, 0.125, 1.0, 0.0625, 1.0, 0.0625, 0.5, 0.0625, 0.5, 0.0625, 1.0, 0.0, 1.0, 0.0, 0.5, 0.8125, 0.5, 0.75, 0.5, 0.75, 0.5, 0.8125, 0.5, 0.25, 0.3676, 0.295, 0.3587, 0.3418, 0.4717, 0.25, 0.49, 0.295, 0.3587, 0.3332, 0.3332, 0.4197, 0.4197, 0.3418, 0.4717, 0.3332, 0.3332, 0.3587, 0.295, 0.4717, 0.3418, 0.4197, 0.4197, 0.3587, 0.295, 0.3676, 0.25, 0.49, 0.25, 0.4717, 0.3418, 0.3676, 0.25, 0.3587, 0.205, 0.4717, 0.1582, 0.49, 0.25, 0.3587, 0.205, 0.3332, 0.1668, 0.4197, 0.08029, 0.4717, 0.1582, 0.3332, 0.1668, 0.295, 0.1413, 0.3418, 0.02827, 0.4197, 0.08029, 0.295, 0.1413, 0.25, 0.1324, 0.25, 0.01, 0.3418, 0.02827, 0.25, 0.1324, 0.205, 0.1413, 0.1582, 0.02827, 0.25, 0.01, 0.205, 0.1413, 0.1668, 0.1668, 0.08029, 0.08029, 0.1582, 0.02827, 0.1668, 0.1668, 0.1413, 0.205, 0.02827, 0.1582, 0.08029, 0.08029, 0.1413, 0.205, 0.1324, 0.25, 0.01, 0.25, 0.02827, 0.1582, 0.1324, 0.25, 0.1413, 0.295, 0.02827, 0.3418, 0.01, 0.25, 0.1413, 0.295, 0.1668, 0.3332, 0.08029, 0.4197, 0.02827, 0.3418, 0.1668, 0.3332, 0.205, 0.3587, 0.1582, 0.4717, 0.08029, 0.4197, 0.205, 0.3587, 0.25, 0.3676, 0.25, 0.49, 0.1582, 0.4717, 0.9655, 0.25, 0.9491, 0.1675, 0.9491, 0.1675, 0.9655, 0.25, 0.5, 0.5, 0.4375, 0.5, 0.4375, 0.5, 0.5, 0.5, 0.1875, 0.5, 0.125, 0.5, 0.125, 0.5, 0.1875, 0.5, 0.9375, 0.5, 0.875, 0.5, 0.875, 0.5, 0.9375, 0.5, 0.625, 0.5, 0.5625, 0.5, 0.5625, 0.5, 0.625, 0.5, 0.3125, 0.5, 0.25, 0.5, 0.25, 0.5, 0.3125, 0.5, 0.75, 0.5, 0.6875, 0.5, 0.6875, 0.5, 0.75, 0.5, 0.4375, 0.5, 0.375, 0.5, 0.375, 0.5, 0.4375, 0.5, 0.125, 0.5, 0.0625, 0.5, 0.0625, 0.5, 0.125, 0.5, 0.875, 0.5, 0.8125, 0.5, 0.8125, 0.5, 0.875, 0.5, 0.5625, 0.5, 0.5, 0.5, 0.5, 0.5, 0.5625, 0.5, 0.25, 0.5, 0.1875, 0.5, 0.1875, 0.5, 0.25, 0.5, 1.0, 0.5, 0.9375, 0.5, 0.9375, 0.5, 1.0, 0.5, 0.6875, 0.5, 0.625, 0.5, 0.625, 0.5, 0.6875, 0.5, 0.375, 0.5, 0.3125, 0.5, 0.3125, 0.5, 0.375, 0.5, 0.0625, 0.5, 0.0, 0.5, 0.0, 0.5, 0.0625, 0.5, 0.8325, 0.4491, 0.75, 0.4655, 0.75, 0.49, 0.8418, 0.4717, 0.9024, 0.4024, 0.8325, 0.4491, 0.8418, 0.4717, 0.9197, 0.4197, 0.9491, 0.3325, 0.9024, 0.4024, 0.9197, 0.4197, 0.9717, 0.3418, 0.9655, 0.25, 0.9491, 0.3325, 0.9717, 0.3418, 0.99, 0.25, 0.9491, 0.1675, 0.9655, 0.25, 0.99, 0.25, 0.9717, 0.1582, 0.9024, 0.0976, 0.9491, 0.1675, 0.9717, 0.1582, 0.9197, 0.08029, 0.8325, 0.05088, 0.9024, 0.0976, 0.9197, 0.08029, 0.8418, 0.02827, 0.75, 0.03447, 0.8325, 0.05088, 0.8418, 0.02827, 0.75, 0.01, 0.6675, 0.05088, 0.75, 0.03447, 0.75, 0.01, 0.6582, 0.02827, 0.5976, 0.0976, 0.6675, 0.05088, 0.6582, 0.02827, 0.5803, 0.08029, 0.5509, 0.1675, 0.5976, 0.0976, 0.5803, 0.08029, 0.5283, 0.1582, 0.5345, 0.25, 0.5509, 0.1675, 0.5283, 0.1582, 0.51, 0.25, 0.5509, 0.3325, 0.5345, 0.25, 0.51, 0.25, 0.5283, 0.3418, 0.5976, 0.4024, 0.5509, 0.3325, 0.5283, 0.3418, 0.5803, 0.4197, 0.6675, 0.4491, 0.5976, 0.4024, 0.5803, 0.4197, 0.6582, 0.4717, 0.75, 0.4655, 0.6675, 0.4491, 0.6582, 0.4717, 0.75, 0.49, 0.75, 0.4655, 0.8325, 0.4491, 0.9024, 0.4024, 0.9491, 0.3325, 0.9655, 0.25, 0.9491, 0.1675, 0.9024, 0.0976, 0.8325, 0.05088, 0.75, 0.03447, 0.6675, 0.05088, 0.5976, 0.0976, 0.5509, 0.1675, 0.5345, 0.25, 0.5509, 0.3325, 0.5976, 0.4024, 0.6675, 0.4491, 0.5345, 0.25, 0.5509, 0.3325, 0.5509, 0.3325, 0.5345, 0.25, 0.9491, 0.1675, 0.9024, 0.0976, 0.9024, 0.0976, 0.9491, 0.1675, 0.5509, 0.3325, 0.5976, 0.4024, 0.5976, 0.4024, 0.5509, 0.3325, 0.9024, 0.0976, 0.8325, 0.05088, 0.8325, 0.05088, 0.9024, 0.0976, 0.5976, 0.4024, 0.6675, 0.4491, 0.6675, 0.4491, 0.5976, 0.4024, 0.8325, 0.05088, 0.75, 0.03447, 0.75, 0.03447, 0.8325, 0.05088, 0.75, 0.4655, 0.8325, 0.4491, 0.8325, 0.4491, 0.75, 0.4655, 0.6675, 0.4491, 0.75, 0.4655, 0.75, 0.4655, 0.6675, 0.4491, 0.75, 0.03447, 0.6675, 0.05088, 0.6675, 0.05088, 0.75, 0.03447, 0.8325, 0.4491, 0.9024, 0.4024, 0.9024, 0.4024, 0.8325, 0.4491, 0.6675, 0.05088, 0.5976, 0.0976, 0.5976, 0.0976, 0.6675, 0.05088, 0.9024, 0.4024, 0.9491, 0.3325, 0.9491, 0.3325, 0.9024, 0.4024, 0.5976, 0.0976, 0.5509, 0.1675, 0.5509, 0.1675, 0.5976, 0.0976, 0.9491, 0.3325, 0.9655, 0.25, 0.9655, 0.25, 0.9491, 0.3325, 0.5509, 0.1675, 0.5345, 0.25, 0.5345, 0.25, 0.5509, 0.1675])
me_cylinder_003.update()
me_cylinder_004 = bpy.data.meshes.new('Cylinder.004')
me_cylinder_004.from_pydata([(0.0, 1.0, -1.0), (-5.1e-08, 0.4902, 1.583), (0.3827, 0.9239, -1.0), (0.1876, 0.4529, 1.583), (0.7071, 0.7071, -1.0), (0.3466, 0.3466, 1.583), (0.9239, 0.3827, -1.0), (0.4529, 0.1876, 1.583), (1.0, 0.0, -1.0), (0.4902, 0.0, 1.583), (0.9239, -0.3827, -1.0), (0.4529, -0.1876, 1.583), (0.7071, -0.7071, -1.0), (0.3466, -0.3466, 1.583), (0.3827, -0.9239, -1.0), (0.1876, -0.4529, 1.583), (0.0, -1.0, -1.0), (-5.1e-08, -0.4902, 1.583), (-0.3827, -0.9239, -1.0), (-0.1876, -0.4529, 1.583), (-0.7071, -0.7071, -1.0), (-0.3466, -0.3466, 1.583), (-0.9239, -0.3827, -1.0), (-0.4529, -0.1876, 1.583), (-1.0, 0.0, -1.0), (-0.4902, 0.0, 1.583), (-0.9239, 0.3827, -1.0), (-0.4529, 0.1876, 1.583), (-0.7071, 0.7071, -1.0), (-0.3466, 0.3466, 1.583), (-0.3827, 0.9239, -1.0), (-0.1876, 0.4529, 1.583), (0.3827, 0.9239, 1.0), (0.0, 1.0, 1.0), (0.7071, 0.7071, 1.0), (0.9239, 0.3827, 1.0), (1.0, 0.0, 1.0), (0.9239, -0.3827, 1.0), (0.7071, -0.7071, 1.0), (0.3827, -0.9239, 1.0), (0.0, -1.0, 1.0), (-0.3827, -0.9239, 1.0), (-0.7071, -0.7071, 1.0), (-0.9239, -0.3827, 1.0), (-1.0, 0.0, 1.0), (-0.9239, 0.3827, 1.0), (-0.7071, 0.7071, 1.0), (-0.3827, 0.9239, 1.0), (0.0, 0.898, -1.0), (0.3437, 0.8297, -1.0), (0.635, 0.635, -1.0), (0.8297, 0.3437, -1.0), (0.898, 0.0, -1.0), (0.8297, -0.3437, -1.0), (0.635, -0.635, -1.0), (0.3437, -0.8297, -1.0), (0.0, -0.898, -1.0), (-0.3437, -0.8297, -1.0), (-0.635, -0.635, -1.0), (-0.8297, -0.3437, -1.0), (-0.898, 0.0, -1.0), (-0.8297, 0.3437, -1.0), (-0.635, 0.635, -1.0), (-0.3437, 0.8297, -1.0), (0.0, 1.0, -1.0), (0.3827, 0.9239, -1.0), (0.7071, 0.7071, -1.0), (0.9239, 0.3827, -1.0), (1.0, 0.0, -1.0), (0.9239, -0.3827, -1.0), (0.7071, -0.7071, -1.0), (0.3827, -0.9239, -1.0), (0.0, -1.0, -1.0), (-0.3827, -0.9239, -1.0), (-0.7071, -0.7071, -1.0), (-0.9239, -0.3827, -1.0), (-1.0, 0.0, -1.0), (-0.9239, 0.3827, -1.0), (-0.7071, 0.7071, -1.0), (-0.3827, 0.9239, -1.0), (-1.609e-08, 0.898, -0.8333), (0.3437, 0.8297, -0.8333), (0.635, 0.635, -0.8333), (0.8297, 0.3437, -0.8333), (0.898, -1.126e-15, -0.8333), (0.8297, -0.3437, -0.8333), (0.635, -0.635, -0.8333), (0.3437, -0.8297, -0.8333), (-1.609e-08, -0.898, -0.8333), (-0.3437, -0.8297, -0.8333), (-0.635, -0.635, -0.8333), (-0.8297, -0.3437, -0.8333), (-0.898, -1.126e-15, -0.8333), (-0.8297, 0.3437, -0.8333), (-0.635, 0.635, -0.8333), (-0.3437, 0.8297, -0.8333)], [], [(0, 33, 32, 2), (2, 32, 34, 4), (4, 34, 35, 6), (6, 35, 36, 8), (8, 36, 37, 10), (10, 37, 38, 12), (12, 38, 39, 14), (14, 39, 40, 16), (16, 40, 41, 18), (18, 41, 42, 20), (20, 42, 43, 22), (22, 43, 44, 24), (24, 44, 45, 26), (26, 45, 46, 28), (3, 1, 31, 29, 27, 25, 23, 21, 19, 17, 15, 13, 11, 9, 7, 5), (28, 46, 47, 30), (30, 47, 33, 0), (6, 8, 68, 67), (1, 3, 32, 33), (3, 5, 34, 32), (5, 7, 35, 34), (7, 9, 36, 35), (9, 11, 37, 36), (11, 13, 38, 37), (13, 15, 39, 38), (15, 17, 40, 39), (17, 19, 41, 40), (19, 21, 42, 41), (21, 23, 43, 42), (23, 25, 44, 43), (25, 27, 45, 44), (27, 29, 46, 45), (29, 31, 47, 46), (31, 1, 33, 47), (52, 53, 85, 84), (16, 18, 73, 72), (26, 28, 78, 77), (2, 4, 66, 65), (12, 14, 71, 70), (22, 24, 76, 75), (8, 10, 69, 68), (18, 20, 74, 73), (28, 30, 79, 78), (4, 6, 67, 66), (14, 16, 72, 71), (24, 26, 77, 76), (0, 2, 65, 64), (10, 12, 70, 69), (20, 22, 75, 74), (30, 0, 64, 79), (49, 48, 64, 65), (50, 49, 65, 66), (51, 50, 66, 67), (52, 51, 67, 68), (53, 52, 68, 69), (54, 53, 69, 70), (55, 54, 70, 71), (56, 55, 71, 72), (57, 56, 72, 73), (58, 57, 73, 74), (59, 58, 74, 75), (60, 59, 75, 76), (61, 60, 76, 77), (62, 61, 77, 78), (63, 62, 78, 79), (48, 63, 79, 64), (80, 81, 82, 83, 84, 85, 86, 87, 88, 89, 90, 91, 92, 93, 94, 95), (60, 61, 93, 92), (53, 54, 86, 85), (61, 62, 94, 93), (54, 55, 87, 86), (62, 63, 95, 94), (55, 56, 88, 87), (48, 49, 81, 80), (63, 48, 80, 95), (56, 57, 89, 88), (49, 50, 82, 81), (57, 58, 90, 89), (50, 51, 83, 82), (58, 59, 91, 90), (51, 52, 84, 83), (59, 60, 92, 91)])
_uv = me_cylinder_004.uv_layers.new(name='UVMap')
_uv.uv.foreach_set('vector', [1.0, 0.5, 1.0, 1.0, 0.9375, 1.0, 0.9375, 0.5, 0.9375, 0.5, 0.9375, 1.0, 0.875, 1.0, 0.875, 0.5, 0.875, 0.5, 0.875, 1.0, 0.8125, 1.0, 0.8125, 0.5, 0.8125, 0.5, 0.8125, 1.0, 0.75, 1.0, 0.75, 0.5, 0.75, 0.5, 0.75, 1.0, 0.6875, 1.0, 0.6875, 0.5, 0.6875, 0.5, 0.6875, 1.0, 0.625, 1.0, 0.625, 0.5, 0.625, 0.5, 0.625, 1.0, 0.5625, 1.0, 0.5625, 0.5, 0.5625, 0.5, 0.5625, 1.0, 0.5, 1.0, 0.5, 0.5, 0.5, 0.5, 0.5, 1.0, 0.4375, 1.0, 0.4375, 0.5, 0.4375, 0.5, 0.4375, 1.0, 0.375, 1.0, 0.375, 0.5, 0.375, 0.5, 0.375, 1.0, 0.3125, 1.0, 0.3125, 0.5, 0.3125, 0.5, 0.3125, 1.0, 0.25, 1.0, 0.25, 0.5, 0.25, 0.5, 0.25, 1.0, 0.1875, 1.0, 0.1875, 0.5, 0.1875, 0.5, 0.1875, 1.0, 0.125, 1.0, 0.125, 0.5, 0.295, 0.3587, 0.25, 0.3676, 0.205, 0.3587, 0.1668, 0.3332, 0.1413, 0.295, 0.1324, 0.25, 0.1413, 0.205, 0.1668, 0.1668, 0.205, 0.1413, 0.25, 0.1324, 0.295, 0.1413, 0.3332, 0.1668, 0.3587, 0.205, 0.3676, 0.25, 0.3587, 0.295, 0.3332, 0.3332, 0.125, 0.5, 0.125, 1.0, 0.0625, 1.0, 0.0625, 0.5, 0.0625, 0.5, 0.0625, 1.0, 0.0, 1.0, 0.0, 0.5, 0.8125, 0.5, 0.75, 0.5, 0.75, 0.5, 0.8125, 0.5, 0.25, 0.3676, 0.295, 0.3587, 0.3418, 0.4717, 0.25, 0.49, 0.295, 0.3587, 0.3332, 0.3332, 0.4197, 0.4197, 0.3418, 0.4717, 0.3332, 0.3332, 0.3587, 0.295, 0.4717, 0.3418, 0.4197, 0.4197, 0.3587, 0.295, 0.3676, 0.25, 0.49, 0.25, 0.4717, 0.3418, 0.3676, 0.25, 0.3587, 0.205, 0.4717, 0.1582, 0.49, 0.25, 0.3587, 0.205, 0.3332, 0.1668, 0.4197, 0.08029, 0.4717, 0.1582, 0.3332, 0.1668, 0.295, 0.1413, 0.3418, 0.02827, 0.4197, 0.08029, 0.295, 0.1413, 0.25, 0.1324, 0.25, 0.01, 0.3418, 0.02827, 0.25, 0.1324, 0.205, 0.1413, 0.1582, 0.02827, 0.25, 0.01, 0.205, 0.1413, 0.1668, 0.1668, 0.08029, 0.08029, 0.1582, 0.02827, 0.1668, 0.1668, 0.1413, 0.205, 0.02827, 0.1582, 0.08029, 0.08029, 0.1413, 0.205, 0.1324, 0.25, 0.01, 0.25, 0.02827, 0.1582, 0.1324, 0.25, 0.1413, 0.295, 0.02827, 0.3418, 0.01, 0.25, 0.1413, 0.295, 0.1668, 0.3332, 0.08029, 0.4197, 0.02827, 0.3418, 0.1668, 0.3332, 0.205, 0.3587, 0.1582, 0.4717, 0.08029, 0.4197, 0.205, 0.3587, 0.25, 0.3676, 0.25, 0.49, 0.1582, 0.4717, 0.9655, 0.25, 0.9491, 0.1675, 0.9491, 0.1675, 0.9655, 0.25, 0.5, 0.5, 0.4375, 0.5, 0.4375, 0.5, 0.5, 0.5, 0.1875, 0.5, 0.125, 0.5, 0.125, 0.5, 0.1875, 0.5, 0.9375, 0.5, 0.875, 0.5, 0.875, 0.5, 0.9375, 0.5, 0.625, 0.5, 0.5625, 0.5, 0.5625, 0.5, 0.625, 0.5, 0.3125, 0.5, 0.25, 0.5, 0.25, 0.5, 0.3125, 0.5, 0.75, 0.5, 0.6875, 0.5, 0.6875, 0.5, 0.75, 0.5, 0.4375, 0.5, 0.375, 0.5, 0.375, 0.5, 0.4375, 0.5, 0.125, 0.5, 0.0625, 0.5, 0.0625, 0.5, 0.125, 0.5, 0.875, 0.5, 0.8125, 0.5, 0.8125, 0.5, 0.875, 0.5, 0.5625, 0.5, 0.5, 0.5, 0.5, 0.5, 0.5625, 0.5, 0.25, 0.5, 0.1875, 0.5, 0.1875, 0.5, 0.25, 0.5, 1.0, 0.5, 0.9375, 0.5, 0.9375, 0.5, 1.0, 0.5, 0.6875, 0.5, 0.625, 0.5, 0.625, 0.5, 0.6875, 0.5, 0.375, 0.5, 0.3125, 0.5, 0.3125, 0.5, 0.375, 0.5, 0.0625, 0.5, 0.0, 0.5, 0.0, 0.5, 0.0625, 0.5, 0.8325, 0.4491, 0.75, 0.4655, 0.75, 0.49, 0.8418, 0.4717, 0.9024, 0.4024, 0.8325, 0.4491, 0.8418, 0.4717, 0.9197, 0.4197, 0.9491, 0.3325, 0.9024, 0.4024, 0.9197, 0.4197, 0.9717, 0.3418, 0.9655, 0.25, 0.9491, 0.3325, 0.9717, 0.3418, 0.99, 0.25, 0.9491, 0.1675, 0.9655, 0.25, 0.99, 0.25, 0.9717, 0.1582, 0.9024, 0.0976, 0.9491, 0.1675, 0.9717, 0.1582, 0.9197, 0.08029, 0.8325, 0.05088, 0.9024, 0.0976, 0.9197, 0.08029, 0.8418, 0.02827, 0.75, 0.03447, 0.8325, 0.05088, 0.8418, 0.02827, 0.75, 0.01, 0.6675, 0.05088, 0.75, 0.03447, 0.75, 0.01, 0.6582, 0.02827, 0.5976, 0.0976, 0.6675, 0.05088, 0.6582, 0.02827, 0.5803, 0.08029, 0.5509, 0.1675, 0.5976, 0.0976, 0.5803, 0.08029, 0.5283, 0.1582, 0.5345, 0.25, 0.5509, 0.1675, 0.5283, 0.1582, 0.51, 0.25, 0.5509, 0.3325, 0.5345, 0.25, 0.51, 0.25, 0.5283, 0.3418, 0.5976, 0.4024, 0.5509, 0.3325, 0.5283, 0.3418, 0.5803, 0.4197, 0.6675, 0.4491, 0.5976, 0.4024, 0.5803, 0.4197, 0.6582, 0.4717, 0.75, 0.4655, 0.6675, 0.4491, 0.6582, 0.4717, 0.75, 0.49, 0.75, 0.4655, 0.8325, 0.4491, 0.9024, 0.4024, 0.9491, 0.3325, 0.9655, 0.25, 0.9491, 0.1675, 0.9024, 0.0976, 0.8325, 0.05088, 0.75, 0.03447, 0.6675, 0.05088, 0.5976, 0.0976, 0.5509, 0.1675, 0.5345, 0.25, 0.5509, 0.3325, 0.5976, 0.4024, 0.6675, 0.4491, 0.5345, 0.25, 0.5509, 0.3325, 0.5509, 0.3325, 0.5345, 0.25, 0.9491, 0.1675, 0.9024, 0.0976, 0.9024, 0.0976, 0.9491, 0.1675, 0.5509, 0.3325, 0.5976, 0.4024, 0.5976, 0.4024, 0.5509, 0.3325, 0.9024, 0.0976, 0.8325, 0.05088, 0.8325, 0.05088, 0.9024, 0.0976, 0.5976, 0.4024, 0.6675, 0.4491, 0.6675, 0.4491, 0.5976, 0.4024, 0.8325, 0.05088, 0.75, 0.03447, 0.75, 0.03447, 0.8325, 0.05088, 0.75, 0.4655, 0.8325, 0.4491, 0.8325, 0.4491, 0.75, 0.4655, 0.6675, 0.4491, 0.75, 0.4655, 0.75, 0.4655, 0.6675, 0.4491, 0.75, 0.03447, 0.6675, 0.05088, 0.6675, 0.05088, 0.75, 0.03447, 0.8325, 0.4491, 0.9024, 0.4024, 0.9024, 0.4024, 0.8325, 0.4491, 0.6675, 0.05088, 0.5976, 0.0976, 0.5976, 0.0976, 0.6675, 0.05088, 0.9024, 0.4024, 0.9491, 0.3325, 0.9491, 0.3325, 0.9024, 0.4024, 0.5976, 0.0976, 0.5509, 0.1675, 0.5509, 0.1675, 0.5976, 0.0976, 0.9491, 0.3325, 0.9655, 0.25, 0.9655, 0.25, 0.9491, 0.3325, 0.5509, 0.1675, 0.5345, 0.25, 0.5345, 0.25, 0.5509, 0.1675])
me_cylinder_004.update()
me_cube_001 = bpy.data.meshes.new('Cube.001')
me_cube_001.from_pydata([(-1.0, -1.0, -1.0), (1.0, -1.0, 2.667), (-1.0, 1.0, -1.0), (1.0, 1.0, 2.667), (1.0, -1.0, -1.0), (3.0, -1.0, 2.667), (1.0, 1.0, -1.0), (3.0, 1.0, 2.667), (1.0, -1.0, 3.333), (1.0, 1.0, 3.333), (3.0, 1.0, 3.333), (3.0, -1.0, 3.333), (3.0, -1.667, 2.667), (1.0, -1.667, 2.667), (3.0, -1.667, 3.333), (1.0, -1.667, 3.333), (1.0, 1.667, 2.667), (3.0, 1.667, 2.667), (1.0, 1.667, 3.333), (3.0, 1.667, 3.333), (3.667, 1.0, 2.667), (3.667, -1.0, 2.667), (3.667, 1.0, 3.333), (3.667, -1.0, 3.333), (3.667, -1.667, 3.333), (3.667, -1.667, 2.667), (3.667, 1.667, 2.667), (3.667, 1.667, 3.333)], [], [(0, 1, 3, 2), (2, 3, 7, 6), (6, 7, 5, 4), (4, 5, 1, 0), (2, 6, 4, 0), (14, 12, 25, 24), (10, 9, 8, 11), (3, 1, 8, 9), (11, 14, 24, 23), (9, 10, 19, 18), (13, 12, 14, 15), (11, 8, 15, 14), (1, 5, 12, 13), (8, 1, 13, 15), (17, 16, 18, 19), (7, 3, 16, 17), (7, 17, 26, 20), (3, 9, 18, 16), (21, 20, 22, 23), (21, 23, 24, 25), (22, 20, 26, 27), (12, 5, 21, 25), (10, 11, 23, 22), (19, 10, 22, 27), (17, 19, 27, 26), (5, 7, 20, 21)])
_uv = me_cube_001.uv_layers.new(name='UVMap')
_uv.uv.foreach_set('vector', [0.375, 0.0, 0.625, 0.0, 0.625, 0.25, 0.375, 0.25, 0.375, 0.25, 0.625, 0.25, 0.625, 0.5, 0.375, 0.5, 0.375, 0.5, 0.625, 0.5, 0.625, 0.75, 0.375, 0.75, 0.375, 0.75, 0.625, 0.75, 0.625, 1.0, 0.375, 1.0, 0.125, 0.5, 0.375, 0.5, 0.375, 0.75, 0.125, 0.75, 0.625, 0.75, 0.625, 0.75, 0.625, 0.75, 0.625, 0.75, 0.625, 0.5, 0.875, 0.5, 0.875, 0.75, 0.625, 0.75, 0.625, 0.25, 0.625, 0.0, 0.625, 0.0, 0.625, 0.25, 0.625, 0.75, 0.625, 0.75, 0.625, 0.75, 0.625, 0.75, 0.875, 0.5, 0.625, 0.5, 0.625, 0.5, 0.875, 0.5, 0.625, 1.0, 0.625, 0.75, 0.625, 0.75, 0.625, 1.0, 0.625, 0.75, 0.875, 0.75, 0.875, 0.75, 0.625, 0.75, 0.625, 1.0, 0.625, 0.75, 0.625, 0.75, 0.625, 1.0, 0.625, 0.0, 0.625, 0.0, 0.625, 0.0, 0.625, 0.0, 0.625, 0.5, 0.625, 0.25, 0.625, 0.25, 0.625, 0.5, 0.625, 0.5, 0.625, 0.25, 0.625, 0.25, 0.625, 0.5, 0.625, 0.5, 0.625, 0.5, 0.625, 0.5, 0.625, 0.5, 0.625, 0.25, 0.625, 0.25, 0.625, 0.25, 0.625, 0.25, 0.625, 0.75, 0.625, 0.5, 0.625, 0.5, 0.625, 0.75, 0.625, 0.75, 0.625, 0.75, 0.625, 0.75, 0.625, 0.75, 0.625, 0.5, 0.625, 0.5, 0.625, 0.5, 0.625, 0.5, 0.625, 0.75, 0.625, 0.75, 0.625, 0.75, 0.625, 0.75, 0.625, 0.5, 0.625, 0.75, 0.625, 0.75, 0.625, 0.5, 0.625, 0.5, 0.625, 0.5, 0.625, 0.5, 0.625, 0.5, 0.625, 0.5, 0.625, 0.5, 0.625, 0.5, 0.625, 0.5, 0.625, 0.75, 0.625, 0.5, 0.625, 0.5, 0.625, 0.75])
me_cube_001.update()

# ---- objects
ob_body = bpy.data.objects.new('Body', me_cube)
ob_engine_1 = bpy.data.objects.new('Engine 1', me_cylinder_001)
ob_engine_1_001 = bpy.data.objects.new('Engine 1.001', me_cylinder_002)
ob_engine_1_002 = bpy.data.objects.new('Engine 1.002', me_cylinder_003)
ob_engine_1_003 = bpy.data.objects.new('Engine 1.003', me_cylinder_004)
ob_bridge = bpy.data.objects.new('Bridge', me_cube_001)

# ---- transforms, parenting, visibility, modifiers, constraints
ob_body.location = (0.0, 0.0, 0.0)
ob_body.scale = (300.0, 300.0, 25.0)
ob_body.lock_rotations_4d = False
ob_body.empty_display_type = 'ARROWS'
ob_body.lineart.crease_threshold = 0.0
ob_engine_1.location = (-225.0, 135.0, 45.0)
ob_engine_1.rotation_euler = (0.0, 1.571, 0.0)
ob_engine_1.scale = (30.0, 30.0, 60.0)
ob_engine_1_001.location = (-225.0, 90.0, -45.0)
ob_engine_1_001.rotation_euler = (0.0, 1.571, 0.0)
ob_engine_1_001.scale = (30.0, 30.0, 60.0)
ob_engine_1_002.location = (-225.0, -135.0, 45.0)
ob_engine_1_002.rotation_euler = (-0.0, -1.571, 0.0)
ob_engine_1_002.scale = (30.0, 30.0, -60.0)
ob_engine_1_003.location = (-225.0, -90.0, -45.0)
ob_engine_1_003.rotation_euler = (-0.0, -1.571, 0.0)
ob_engine_1_003.scale = (30.0, 30.0, -60.0)
ob_bridge.location = (200.0, 0.0, 50.68)
ob_bridge.scale = (15.0, 15.0, 15.0)

# ---- collection membership
col_collection.objects.link(ob_body)
col_collection.objects.link(ob_engine_1)
col_collection.objects.link(ob_engine_1_001)
col_collection.objects.link(ob_engine_1_002)
col_collection.objects.link(ob_engine_1_003)
col_collection.objects.link(ob_bridge)

# ---- scene / render settings (as saved in the file)
scene.frame_start = 1; scene.frame_end = 250; scene.frame_set(1)
scene.render.engine = 'BLENDER_EEVEE_NEXT'
scene.render.bake_bias = 0.0
scene.render.bake_samples = 0
scene.cycles.sampling_pattern = 'TABULATED_SOBOL'
scene.eevee.taa_samples = 11
scene.eevee.use_volume_custom_range = False
bpy.context.view_layer.update()

# ---- added for rendering (the .blend has no active camera and no usable light): camera, sun
cam_auto = bpy.data.cameras.new('AutoCamera')
cam_auto.lens = 50.0
cam_auto.sensor_width = 36.0
cam_auto.clip_end = 14281.6
ob_auto_camera = bpy.data.objects.new('AutoCamera', cam_auto)
scene.collection.objects.link(ob_auto_camera)
ob_auto_camera.location = (896.271, -976.525, 663.857)
ob_auto_camera.rotation_euler = (1.09748, -7.21219e-08, 0.694738)
scene.camera = ob_auto_camera
light_auto_sun = bpy.data.lights.new('AutoSun', 'SUN')
light_auto_sun.energy = 3.0
light_auto_sun.angle = 0.0523599
ob_auto_sun = bpy.data.objects.new('AutoSun', light_auto_sun)
scene.collection.objects.link(ob_auto_sun)
ob_auto_sun.rotation_euler = (0.872665, 0.174533, 0.523599)
bpy.context.view_layer.update()
